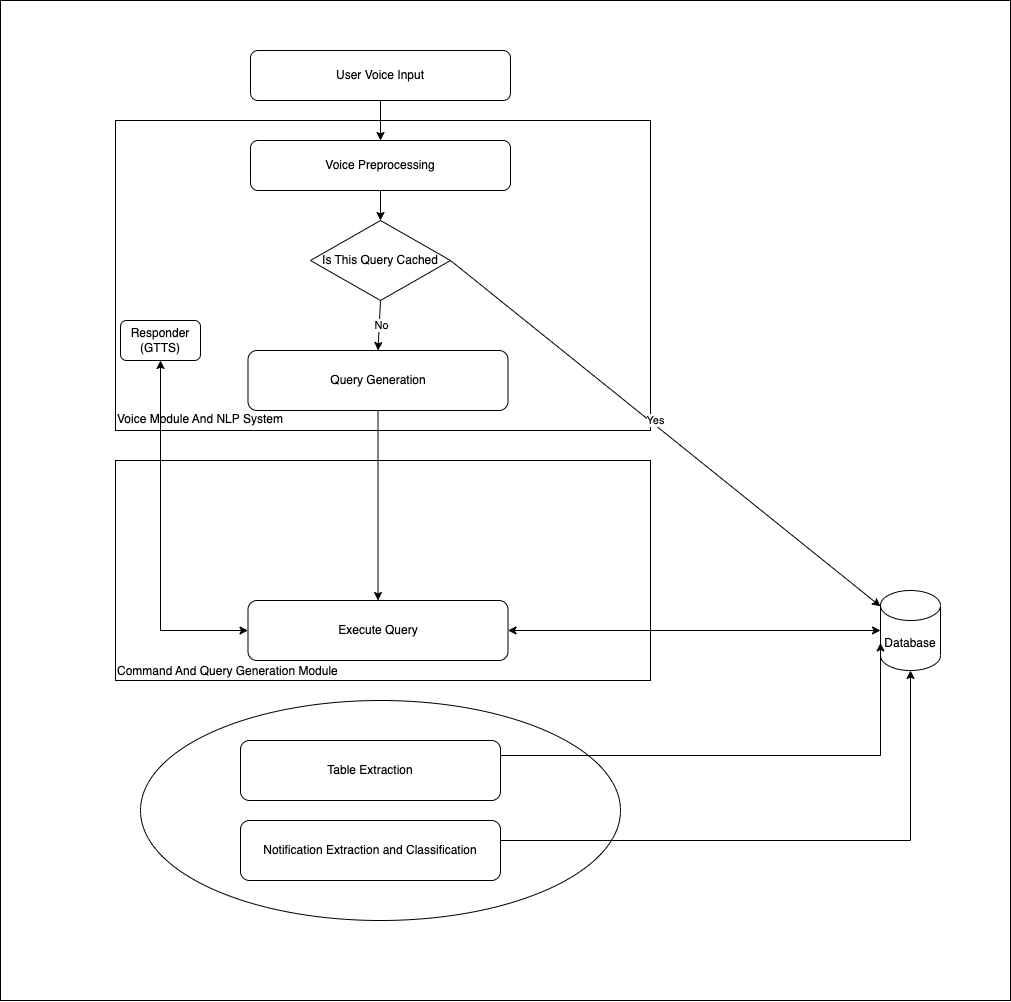

The diagram above was exported from draw.io. Its source (the exported page's mxGraphModel, read from the mxfile embedded in the PNG):
<mxGraphModel dx="2448" dy="1059" grid="1" gridSize="10" guides="1" tooltips="1" connect="1" arrows="1" fold="1" page="1" pageScale="1" pageWidth="827" pageHeight="1169" math="0" shadow="0">
  <root>
    <mxCell id="0" />
    <mxCell id="1" parent="0" />
    <mxCell id="iAtqq2z6HB-12b5bADg9-57" value="" style="rounded=0;whiteSpace=wrap;" parent="1" vertex="1">
      <mxGeometry x="-210" width="1010" height="1000" as="geometry" />
    </mxCell>
    <mxCell id="iAtqq2z6HB-12b5bADg9-56" value="" style="ellipse;whiteSpace=wrap;html=1;" parent="1" vertex="1">
      <mxGeometry x="-70" y="700" width="480" height="220" as="geometry" />
    </mxCell>
    <mxCell id="iAtqq2z6HB-12b5bADg9-10" value="&lt;br&gt;&lt;br&gt;&lt;br&gt;&lt;br&gt;&lt;br&gt;&lt;br&gt;&lt;br&gt;&lt;br&gt;&lt;br&gt;&lt;br&gt;&lt;br&gt;&lt;br&gt;&lt;br&gt;&lt;br&gt;&lt;br&gt;&lt;br&gt;&lt;br&gt;&lt;br&gt;&lt;br&gt;&lt;br&gt;Voice Module And NLP System&amp;nbsp;" style="rounded=0;whiteSpace=wrap;html=1;align=left;" parent="1" vertex="1">
      <mxGeometry x="-95" y="120" width="535" height="310" as="geometry" />
    </mxCell>
    <mxCell id="iAtqq2z6HB-12b5bADg9-2" value="User Voice Input" style="rounded=1;whiteSpace=wrap;html=1;" parent="1" vertex="1">
      <mxGeometry x="40" y="50" width="260" height="50" as="geometry" />
    </mxCell>
    <mxCell id="iAtqq2z6HB-12b5bADg9-3" value="Voice Preprocessing" style="rounded=1;whiteSpace=wrap;html=1;" parent="1" vertex="1">
      <mxGeometry x="40" y="140" width="260" height="50" as="geometry" />
    </mxCell>
    <mxCell id="iAtqq2z6HB-12b5bADg9-23" value="&lt;br&gt;&lt;br&gt;&lt;br&gt;&lt;br&gt;&lt;br&gt;&lt;br&gt;&lt;br&gt;&lt;br&gt;&lt;br&gt;&lt;br&gt;&lt;br&gt;&lt;br&gt;&lt;br&gt;&lt;br&gt;Command And Query Generation Module&amp;nbsp;" style="rounded=0;whiteSpace=wrap;html=1;align=left;" parent="1" vertex="1">
      <mxGeometry x="-95" y="460" width="535" height="220" as="geometry" />
    </mxCell>
    <mxCell id="iAtqq2z6HB-12b5bADg9-59" value="" style="edgeStyle=orthogonalEdgeStyle;rounded=0;orthogonalLoop=1;jettySize=auto;html=1;" parent="1" source="iAtqq2z6HB-12b5bADg9-24" target="iAtqq2z6HB-12b5bADg9-25" edge="1">
      <mxGeometry relative="1" as="geometry" />
    </mxCell>
    <mxCell id="iAtqq2z6HB-12b5bADg9-24" value="Query Generation" style="rounded=1;whiteSpace=wrap;html=1;" parent="1" vertex="1">
      <mxGeometry x="37.5" y="350" width="260" height="60" as="geometry" />
    </mxCell>
    <mxCell id="iAtqq2z6HB-12b5bADg9-25" value="Execute Query" style="rounded=1;whiteSpace=wrap;html=1;" parent="1" vertex="1">
      <mxGeometry x="37.5" y="600" width="260" height="60" as="geometry" />
    </mxCell>
    <mxCell id="iAtqq2z6HB-12b5bADg9-26" value="Database" style="shape=cylinder3;whiteSpace=wrap;html=1;boundedLbl=1;backgroundOutline=1;size=15;" parent="1" vertex="1">
      <mxGeometry x="670" y="590" width="60" height="80" as="geometry" />
    </mxCell>
    <mxCell id="iAtqq2z6HB-12b5bADg9-27" value="" style="endArrow=classic;startArrow=classic;html=1;rounded=0;" parent="1" source="iAtqq2z6HB-12b5bADg9-25" target="iAtqq2z6HB-12b5bADg9-26" edge="1">
      <mxGeometry width="50" height="50" relative="1" as="geometry">
        <mxPoint x="330" y="560" as="sourcePoint" />
        <mxPoint x="380" y="510" as="targetPoint" />
      </mxGeometry>
    </mxCell>
    <mxCell id="iAtqq2z6HB-12b5bADg9-28" value="Responder (GTTS)" style="rounded=1;whiteSpace=wrap;html=1;" parent="1" vertex="1">
      <mxGeometry x="-90" y="320" width="80" height="40" as="geometry" />
    </mxCell>
    <mxCell id="iAtqq2z6HB-12b5bADg9-29" value="" style="endArrow=classic;startArrow=classic;html=1;rounded=0;" parent="1" source="iAtqq2z6HB-12b5bADg9-25" target="iAtqq2z6HB-12b5bADg9-28" edge="1">
      <mxGeometry width="50" height="50" relative="1" as="geometry">
        <mxPoint x="200" y="380" as="sourcePoint" />
        <mxPoint x="250" y="330" as="targetPoint" />
        <Array as="points">
          <mxPoint x="-50" y="630" />
        </Array>
      </mxGeometry>
    </mxCell>
    <mxCell id="iAtqq2z6HB-12b5bADg9-34" value="" style="endArrow=classic;html=1;rounded=0;entryX=0.5;entryY=0;entryDx=0;entryDy=0;" parent="1" source="iAtqq2z6HB-12b5bADg9-2" target="iAtqq2z6HB-12b5bADg9-3" edge="1">
      <mxGeometry width="50" height="50" relative="1" as="geometry">
        <mxPoint x="240" y="300" as="sourcePoint" />
        <mxPoint x="290" y="250" as="targetPoint" />
      </mxGeometry>
    </mxCell>
    <mxCell id="iAtqq2z6HB-12b5bADg9-35" value="" style="endArrow=classic;html=1;rounded=0;exitX=0.5;exitY=1;exitDx=0;exitDy=0;entryX=0.5;entryY=0;entryDx=0;entryDy=0;" parent="1" source="iAtqq2z6HB-12b5bADg9-3" target="iAtqq2z6HB-12b5bADg9-39" edge="1">
      <mxGeometry width="50" height="50" relative="1" as="geometry">
        <mxPoint x="240" y="300" as="sourcePoint" />
        <mxPoint x="170" y="200" as="targetPoint" />
      </mxGeometry>
    </mxCell>
    <mxCell id="iAtqq2z6HB-12b5bADg9-39" value="Is This Query Cached" style="rhombus;whiteSpace=wrap;html=1;" parent="1" vertex="1">
      <mxGeometry x="100" y="220" width="140" height="80" as="geometry" />
    </mxCell>
    <mxCell id="iAtqq2z6HB-12b5bADg9-42" value="" style="endArrow=classic;html=1;rounded=0;exitX=0.5;exitY=1;exitDx=0;exitDy=0;entryX=0.5;entryY=0;entryDx=0;entryDy=0;" parent="1" source="iAtqq2z6HB-12b5bADg9-39" target="iAtqq2z6HB-12b5bADg9-24" edge="1">
      <mxGeometry width="50" height="50" relative="1" as="geometry">
        <mxPoint x="150" y="380" as="sourcePoint" />
        <mxPoint x="200" y="330" as="targetPoint" />
      </mxGeometry>
    </mxCell>
    <mxCell id="iAtqq2z6HB-12b5bADg9-43" value="No&lt;br&gt;" style="edgeLabel;html=1;align=center;verticalAlign=middle;resizable=0;points=[];" parent="iAtqq2z6HB-12b5bADg9-42" vertex="1" connectable="0">
      <mxGeometry x="-0.021" y="2" relative="1" as="geometry">
        <mxPoint as="offset" />
      </mxGeometry>
    </mxCell>
    <mxCell id="iAtqq2z6HB-12b5bADg9-45" value="" style="endArrow=classic;html=1;rounded=0;exitX=1;exitY=0.5;exitDx=0;exitDy=0;" parent="1" source="iAtqq2z6HB-12b5bADg9-39" target="iAtqq2z6HB-12b5bADg9-26" edge="1">
      <mxGeometry width="50" height="50" relative="1" as="geometry">
        <mxPoint x="230" y="420" as="sourcePoint" />
        <mxPoint x="280" y="370" as="targetPoint" />
      </mxGeometry>
    </mxCell>
    <mxCell id="iAtqq2z6HB-12b5bADg9-46" value="Yes" style="edgeLabel;html=1;align=center;verticalAlign=middle;resizable=0;points=[];" parent="iAtqq2z6HB-12b5bADg9-45" vertex="1" connectable="0">
      <mxGeometry x="-0.0649" y="4" relative="1" as="geometry">
        <mxPoint as="offset" />
      </mxGeometry>
    </mxCell>
    <mxCell id="iAtqq2z6HB-12b5bADg9-51" value="Table Extraction" style="rounded=1;whiteSpace=wrap;html=1;" parent="1" vertex="1">
      <mxGeometry x="30" y="740" width="260" height="60" as="geometry" />
    </mxCell>
    <mxCell id="iAtqq2z6HB-12b5bADg9-52" value="Notification Extraction and Classification" style="rounded=1;whiteSpace=wrap;html=1;" parent="1" vertex="1">
      <mxGeometry x="30" y="820" width="260" height="60" as="geometry" />
    </mxCell>
    <mxCell id="iAtqq2z6HB-12b5bADg9-53" value="" style="endArrow=classic;html=1;rounded=0;entryX=0;entryY=0;entryDx=0;entryDy=52.5;entryPerimeter=0;exitX=1;exitY=0.25;exitDx=0;exitDy=0;" parent="1" source="iAtqq2z6HB-12b5bADg9-51" target="iAtqq2z6HB-12b5bADg9-26" edge="1">
      <mxGeometry width="50" height="50" relative="1" as="geometry">
        <mxPoint x="170" y="750" as="sourcePoint" />
        <mxPoint x="220" y="700" as="targetPoint" />
        <Array as="points">
          <mxPoint x="670" y="755" />
        </Array>
      </mxGeometry>
    </mxCell>
    <mxCell id="iAtqq2z6HB-12b5bADg9-55" value="" style="endArrow=classic;html=1;rounded=0;" parent="1" target="iAtqq2z6HB-12b5bADg9-26" edge="1">
      <mxGeometry width="50" height="50" relative="1" as="geometry">
        <mxPoint x="290" y="840" as="sourcePoint" />
        <mxPoint x="172.49999999999955" y="930" as="targetPoint" />
        <Array as="points">
          <mxPoint x="700" y="840" />
        </Array>
      </mxGeometry>
    </mxCell>
  </root>
</mxGraphModel>